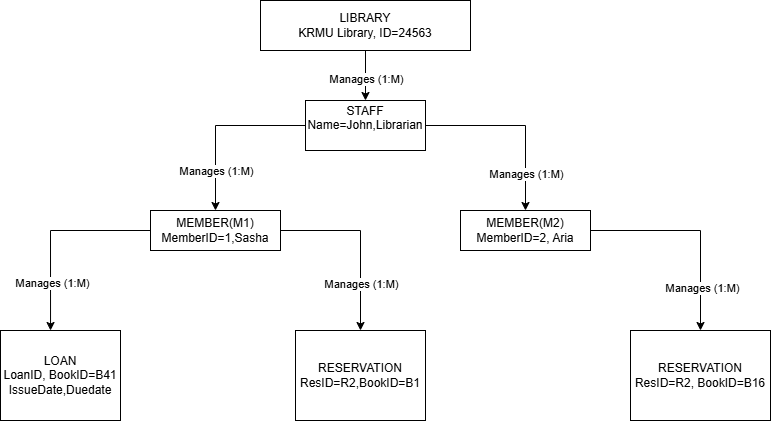

The diagram above was exported from draw.io. Its source (the exported page's mxGraphModel, read from the mxfile embedded in the PNG):
<mxGraphModel dx="1030" dy="658" grid="1" gridSize="10" guides="1" tooltips="1" connect="1" arrows="1" fold="1" page="1" pageScale="1" pageWidth="850" pageHeight="1100" math="0" shadow="0">
  <root>
    <mxCell id="0" />
    <mxCell id="1" parent="0" />
    <mxCell id="3g_eqJFYHBCX3h4bkRE--9" edge="1" parent="1" source="3g_eqJFYHBCX3h4bkRE--1" style="edgeStyle=orthogonalEdgeStyle;rounded=0;orthogonalLoop=1;jettySize=auto;html=1;" target="3g_eqJFYHBCX3h4bkRE--5" value="">
      <mxGeometry relative="1" as="geometry" />
    </mxCell>
    <mxCell id="3g_eqJFYHBCX3h4bkRE--23" connectable="0" parent="3g_eqJFYHBCX3h4bkRE--9" style="edgeLabel;html=1;align=center;verticalAlign=middle;resizable=0;points=[];" value="Manages (1:M)" vertex="1">
      <mxGeometry relative="1" x="0.12" as="geometry">
        <mxPoint as="offset" />
      </mxGeometry>
    </mxCell>
    <mxCell id="3g_eqJFYHBCX3h4bkRE--1" parent="1" style="rounded=0;whiteSpace=wrap;html=1;" value="LIBRARY&lt;div&gt;KRMU Library, ID=24563&lt;/div&gt;" vertex="1">
      <mxGeometry height="50" width="210" x="300" y="30" as="geometry" />
    </mxCell>
    <mxCell id="3g_eqJFYHBCX3h4bkRE--18" edge="1" parent="1" source="3g_eqJFYHBCX3h4bkRE--3" style="edgeStyle=orthogonalEdgeStyle;rounded=0;orthogonalLoop=1;jettySize=auto;html=1;entryX=0.5;entryY=0;entryDx=0;entryDy=0;" target="3g_eqJFYHBCX3h4bkRE--7">
      <mxGeometry relative="1" as="geometry" />
    </mxCell>
    <mxCell id="3g_eqJFYHBCX3h4bkRE--27" connectable="0" parent="3g_eqJFYHBCX3h4bkRE--18" style="edgeLabel;html=1;align=center;verticalAlign=middle;resizable=0;points=[];" value="Manages (1:M)" vertex="1">
      <mxGeometry relative="1" x="0.4778" as="geometry">
        <mxPoint as="offset" />
      </mxGeometry>
    </mxCell>
    <mxCell id="3g_eqJFYHBCX3h4bkRE--3" parent="1" style="rounded=0;whiteSpace=wrap;html=1;" value="MEMBER(M1)&lt;div&gt;MemberID=1,Sasha&lt;/div&gt;" vertex="1">
      <mxGeometry height="40" width="130" x="190" y="240" as="geometry" />
    </mxCell>
    <mxCell id="3g_eqJFYHBCX3h4bkRE--21" edge="1" parent="1" source="3g_eqJFYHBCX3h4bkRE--4" style="edgeStyle=orthogonalEdgeStyle;rounded=0;orthogonalLoop=1;jettySize=auto;html=1;entryX=0.5;entryY=0;entryDx=0;entryDy=0;" target="3g_eqJFYHBCX3h4bkRE--8">
      <mxGeometry relative="1" as="geometry" />
    </mxCell>
    <mxCell id="3g_eqJFYHBCX3h4bkRE--28" connectable="0" parent="3g_eqJFYHBCX3h4bkRE--21" style="edgeLabel;html=1;align=center;verticalAlign=middle;resizable=0;points=[];" value="Manages (1:M)" vertex="1">
      <mxGeometry relative="1" x="0.5905" y="1" as="geometry">
        <mxPoint as="offset" />
      </mxGeometry>
    </mxCell>
    <mxCell id="3g_eqJFYHBCX3h4bkRE--4" parent="1" style="rounded=0;whiteSpace=wrap;html=1;" value="MEMBER(M2)&lt;div&gt;MemberID=2, Aria&lt;/div&gt;" vertex="1">
      <mxGeometry height="40" width="130" x="500" y="240" as="geometry" />
    </mxCell>
    <mxCell id="3g_eqJFYHBCX3h4bkRE--12" edge="1" parent="1" source="3g_eqJFYHBCX3h4bkRE--5" style="edgeStyle=orthogonalEdgeStyle;rounded=0;orthogonalLoop=1;jettySize=auto;html=1;entryX=0.5;entryY=0;entryDx=0;entryDy=0;" target="3g_eqJFYHBCX3h4bkRE--4">
      <mxGeometry relative="1" as="geometry" />
    </mxCell>
    <mxCell id="3g_eqJFYHBCX3h4bkRE--24" connectable="0" parent="3g_eqJFYHBCX3h4bkRE--12" style="edgeLabel;html=1;align=center;verticalAlign=middle;resizable=0;points=[];" value="Manages (1:M)" vertex="1">
      <mxGeometry relative="1" x="0.6" as="geometry">
        <mxPoint as="offset" />
      </mxGeometry>
    </mxCell>
    <mxCell id="3g_eqJFYHBCX3h4bkRE--13" edge="1" parent="1" source="3g_eqJFYHBCX3h4bkRE--5" style="edgeStyle=orthogonalEdgeStyle;rounded=0;orthogonalLoop=1;jettySize=auto;html=1;entryX=0.5;entryY=0;entryDx=0;entryDy=0;" target="3g_eqJFYHBCX3h4bkRE--3">
      <mxGeometry relative="1" as="geometry" />
    </mxCell>
    <mxCell id="3g_eqJFYHBCX3h4bkRE--25" connectable="0" parent="3g_eqJFYHBCX3h4bkRE--13" style="edgeLabel;html=1;align=center;verticalAlign=middle;resizable=0;points=[];" value="Manages (1:M)" vertex="1">
      <mxGeometry relative="1" x="0.5429" as="geometry">
        <mxPoint as="offset" />
      </mxGeometry>
    </mxCell>
    <mxCell id="3g_eqJFYHBCX3h4bkRE--5" parent="1" style="rounded=0;whiteSpace=wrap;html=1;" value="STAFF&lt;div&gt;Name=John,Librarian&lt;br&gt;&lt;div&gt;&amp;nbsp;&lt;/div&gt;&lt;/div&gt;" vertex="1">
      <mxGeometry height="50" width="120" x="345" y="130" as="geometry" />
    </mxCell>
    <mxCell id="3g_eqJFYHBCX3h4bkRE--6" parent="1" style="rounded=0;whiteSpace=wrap;html=1;" value="&lt;div&gt;&lt;br&gt;&lt;/div&gt;&lt;div&gt;&lt;br&gt;&lt;/div&gt;&lt;div&gt;&lt;br&gt;&lt;/div&gt;LOAN&lt;div&gt;LoanID, BookID=B41&lt;/div&gt;&lt;div&gt;IssueDate,Duedate&lt;/div&gt;&lt;div&gt;&lt;br&gt;&lt;/div&gt;&lt;div&gt;&amp;nbsp;&lt;/div&gt;&lt;div&gt;&lt;br&gt;&lt;/div&gt;" vertex="1">
      <mxGeometry height="90" width="120" x="40" y="360" as="geometry" />
    </mxCell>
    <mxCell id="3g_eqJFYHBCX3h4bkRE--7" parent="1" style="rounded=0;whiteSpace=wrap;html=1;" value="RESERVATION&lt;div&gt;ResID=R2,BookID=B1&lt;/div&gt;" vertex="1">
      <mxGeometry height="90" width="130" x="335" y="360" as="geometry" />
    </mxCell>
    <mxCell id="3g_eqJFYHBCX3h4bkRE--8" parent="1" style="rounded=0;whiteSpace=wrap;html=1;" value="RESERVATION&lt;div&gt;ResID=R2, BookID=B16&lt;/div&gt;" vertex="1">
      <mxGeometry height="90" width="140" x="670" y="360" as="geometry" />
    </mxCell>
    <mxCell id="3g_eqJFYHBCX3h4bkRE--14" edge="1" parent="1" source="3g_eqJFYHBCX3h4bkRE--3" style="edgeStyle=orthogonalEdgeStyle;rounded=0;orthogonalLoop=1;jettySize=auto;html=1;entryX=0.417;entryY=0;entryDx=0;entryDy=0;entryPerimeter=0;" target="3g_eqJFYHBCX3h4bkRE--6">
      <mxGeometry relative="1" as="geometry" />
    </mxCell>
    <mxCell id="3g_eqJFYHBCX3h4bkRE--26" connectable="0" parent="3g_eqJFYHBCX3h4bkRE--14" style="edgeLabel;html=1;align=center;verticalAlign=middle;resizable=0;points=[];" value="Manages (1:M)" vertex="1">
      <mxGeometry relative="1" x="0.53" y="1" as="geometry">
        <mxPoint as="offset" />
      </mxGeometry>
    </mxCell>
    <mxCell id="3g_eqJFYHBCX3h4bkRE--19" edge="1" parent="1" source="3g_eqJFYHBCX3h4bkRE--7" style="edgeStyle=orthogonalEdgeStyle;rounded=0;orthogonalLoop=1;jettySize=auto;html=1;innerLoopWaypoints=1;exitX=0.5;exitY=1;exitDx=0;exitDy=0;" target="3g_eqJFYHBCX3h4bkRE--7">
      <mxGeometry relative="1" as="geometry" />
    </mxCell>
  </root>
</mxGraphModel>